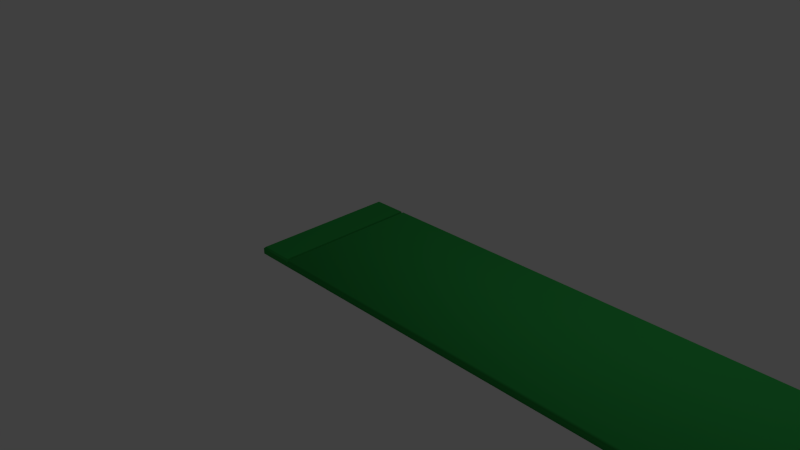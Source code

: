 # Source: sidewalk_8x.blend  (saved by Blender 2.76.0; exported with 4.5.12 LTS)
import bpy
from mathutils import Matrix  # noqa: F401  (used for matrix-valued properties, if any)

bpy.ops.wm.read_factory_settings(use_empty=True)
scene = bpy.context.scene
scene.name = 'Scene'

# ---- collections
col_collection_1 = bpy.data.collections.new('Collection 1'); scene.collection.children.link(col_collection_1)

# ---- materials (node trees are filled in below, after node groups)
mat_default = bpy.data.materials.new('Default')
mat_default.alpha_threshold = 0.0
mat_default.use_transparent_shadow = False
mat_default.diffuse_color = (0.02723, 0.3241, 0.06144, 1.0)
mat_default.specular_color = (0.2, 0.2, 0.2)
mat_default.roughness = 0.5
mat_default.specular_intensity = 1.0

# ---- material node trees

# ---- world
world_world = bpy.data.worlds.new('World'); scene.world = world_world
world_world.color = (0.05088, 0.05088, 0.05088)
world_world.use_sun_shadow = False
world_world.sun_shadow_jitter_overblur = 0.0
world_world.cycles.sampling_method = 'MANUAL'
world_world.cycles.sample_map_resolution = 256

# ---- cameras
cam_camera = bpy.data.cameras.new('Camera')
cam_camera.clip_end = 100.0
cam_camera.lens = 35.0
cam_camera.sensor_width = 32.0
cam_camera.sensor_height = 18.0
cam_camera.ortho_scale = 7.314
cam_camera.dof.focus_distance = 0.0
cam_camera.dof.aperture_fstop = 128.0

# ---- lights
light_lamp = bpy.data.lights.new('Lamp', 'POINT')
light_lamp.transmission_factor = 0.0
light_lamp.cutoff_distance = 30.0
light_lamp.energy = 100.0
light_lamp.shadow_buffer_clip_start = 1.001
light_lamp.shadow_soft_size = 0.1
light_lamp.shadow_maximum_resolution = 0.006
light_lamp.use_absolute_resolution = True
light_lamp.cycles.use_multiple_importance_sampling = False

# ---- meshes
me_default = bpy.data.meshes.new('Default')
me_default.from_pydata([(6.457, 0.0, 1.0), (6.486, 0.0, 1.0), (6.457, 0.0, -1.0), (6.486, 0.0, -1.0), (-1.0, 0.0, 1.0), (-1.0, 0.0, -1.0), (6.519, 0.0, -1.0), (6.514, 0.0, -1.0), (6.519, 0.0, 1.0), (6.514, 0.0, 1.0), (-0.4863, 0.0, 1.0), (-0.4574, 0.0, 1.0), (-0.4863, 0.0, -1.0), (-0.4574, 0.0, -1.0), (-0.5137, 0.0, -1.0), (-0.5186, 0.0, -1.0), (-0.5137, 0.0, 1.0), (-0.5186, 0.0, 1.0), (7.0, 0.0, -1.0), (7.0, 0.0, 1.0), (-0.9789, 0.1, 0.9789), (-1.0, 0.07887, 1.0), (-0.9789, 0.1, -0.9789), (-1.0, 0.07887, -1.0), (-0.5315, 0.0502, 1.0), (-0.5137, 0.07133, 0.9789), (-0.5315, 0.0502, -1.0), (-0.5137, 0.07133, -0.9789), (-0.5186, 0.1, -0.9789), (-0.5364, 0.07887, -1.0), (-0.5364, 0.07887, 1.0), (-0.5186, 0.1, 0.9789), (-0.4863, 0.07133, 0.9789), (-0.4685, 0.0502, 1.0), (-0.4814, 0.1, 0.9789), (-0.4636, 0.07887, 1.0), (-0.4685, 0.0502, -1.0), (-0.4863, 0.07133, -0.9789), (-0.4814, 0.1, -0.9789), (-0.4636, 0.07887, -1.0), (7.0, 0.07887, 1.0), (6.979, 0.1, 0.9789), (7.0, 0.07887, -1.0), (6.979, 0.1, -0.9789), (6.468, 0.0502, 1.0), (6.486, 0.07133, 0.9789), (6.468, 0.0502, -1.0), (6.486, 0.07133, -0.9789), (6.481, 0.1, -0.9789), (6.464, 0.07887, -1.0), (6.464, 0.07887, 1.0), (6.481, 0.1, 0.9789), (6.514, 0.07133, 0.9789), (6.532, 0.0502, 1.0), (6.519, 0.1, 0.9789), (6.536, 0.07887, 1.0), (6.532, 0.0502, -1.0), (6.514, 0.07133, -0.9789), (6.519, 0.1, -0.9789), (6.536, 0.07887, -1.0)], [], [(4, 21, 23, 5), (25, 32, 37, 27), (24, 30, 17, 16), (15, 5, 23, 29), (33, 10, 11, 35), (26, 36, 12, 14), (36, 39, 13, 12), (10, 12, 13, 11), (14, 16, 17, 15), (37, 32, 34, 38), (14, 12, 10, 16), (33, 24, 16, 10), (28, 22, 20, 31), (26, 14, 15, 29), (17, 4, 5, 15), (21, 4, 17, 30), (25, 27, 28, 31), (37, 38, 39, 36), (27, 37, 36, 26), (22, 28, 29, 23), (21, 30, 31, 20), (33, 35, 34, 32), (26, 29, 28, 27), (25, 31, 30, 24), (20, 22, 23, 21), (24, 33, 32, 25), (45, 52, 57, 47), (44, 50, 0, 1), (53, 9, 8, 55), (46, 56, 7, 3), (56, 59, 6, 7), (9, 7, 6, 8), (3, 1, 0, 2), (57, 52, 54, 58), (3, 7, 9, 1), (53, 44, 1, 9), (43, 58, 54, 41), (18, 6, 59, 42), (46, 3, 2, 49), (19, 8, 6, 18), (40, 19, 18, 42), (45, 47, 48, 51), (57, 58, 59, 56), (47, 57, 56, 46), (41, 54, 55, 40), (53, 55, 54, 52), (40, 42, 43, 41), (46, 49, 48, 47), (42, 59, 58, 43), (45, 51, 50, 44), (44, 53, 52, 45), (55, 8, 19, 40), (35, 11, 0, 50), (11, 13, 2, 0), (13, 39, 49, 2), (57, 39, 38, 58), (34, 35, 50, 51), (38, 34, 51, 48)])
me_default.polygons.foreach_set('use_smooth', [True] * 58)
_k = set([(0, 1), (1, 9), (2, 3), (3, 7), (4, 5), (4, 17), (4, 21), (5, 15), (5, 23), (6, 7), (6, 18), (8, 9), (8, 19), (10, 11), (10, 16), (12, 13), (12, 14), (14, 15), (16, 17), (18, 19), (18, 42), (19, 40), (20, 22), (20, 31), (21, 23), (21, 30), (22, 28), (23, 29), (24, 30), (24, 33), (25, 27), (25, 31), (25, 32), (26, 29), (26, 36), (27, 28), (27, 37), (28, 31), (32, 34), (32, 37), (33, 35), (34, 38), (36, 39), (37, 38), (40, 42), (40, 55), (41, 43), (41, 54), (42, 59), (43, 58), (44, 50), (44, 53), (45, 47), (45, 51), (45, 52), (46, 49), (46, 56), (47, 48), (47, 57), (48, 51), (52, 54), (52, 57), (53, 55), (54, 58), (56, 59), (57, 58)])
me_default.attributes.new('sharp_edge', 'BOOLEAN', 'EDGE').data.foreach_set('value', [ (min(e.vertices), max(e.vertices)) in _k for e in me_default.edges])
_uv = me_default.uv_layers.new(name='UVMap')
_uv.uv.foreach_set('vector', [0.5, 0.0, 0.5, 0.2629, 0.25, 0.2629, 0.25, 0.0, 0.4974, 0.4954, 0.4974, 0.5046, 0.2526, 0.5046, 0.2526, 0.4954, 0.7538, 0.4895, 0.7836, 0.4879, 0.75, 0.4938, 0.75, 0.4954, 0.0, 0.4938, 0.0, 0.3333, 0.1972, 0.3333, 0.1972, 0.4879, 0.7538, 0.5105, 0.75, 0.5046, 0.75, 0.5062, 0.7836, 0.5121, 0.1759, 0.4895, 0.1759, 0.5105, 0.0, 0.5046, 0.0, 0.4954, -0.003769, 0.5105, -0.03356, 0.5121, 0.0, 0.5062, 0.0, 0.5046, 0.75, 0.5046, 1.0, 0.5046, 1.0, 0.5062, 0.75, 0.5062, 1.0, 0.4954, 0.75, 0.4954, 0.75, 0.4938, 1.0, 0.4938, 0.2526, 0.5046, 0.4974, 0.5046, 0.4974, 0.5062, 0.2526, 0.5062, 1.0, 0.4954, 1.0, 0.5046, 0.75, 0.5046, 0.75, 0.4954, 0.5741, 0.5105, 0.5741, 0.4895, 0.75, 0.4954, 0.75, 0.5046, 0.2526, 0.4938, 0.2526, 0.3404, 0.4974, 0.3404, 0.4974, 0.4938, -0.003769, 0.4895, 0.0, 0.4954, 0.0, 0.4938, -0.03356, 0.4879, 0.75, 0.4938, 0.75, 0.3333, 1.0, 0.3333, 1.0, 0.4938, 0.5528, 0.3333, 0.75, 0.3333, 0.75, 0.4938, 0.5528, 0.4879, 0.4974, 0.4954, 0.2526, 0.4954, 0.2526, 0.4938, 0.4974, 0.4938, 0.2526, 0.5046, 0.2526, 0.5062, -0.03356, 0.5121, -0.003769, 0.5105, 0.2526, 0.4954, 0.2526, 0.5046, 0.1759, 0.5105, 0.1759, 0.4895, 0.2526, 0.3404, 0.2526, 0.4938, 0.1972, 0.4879, 0.1972, 0.3333, 0.5528, 0.3333, 0.5528, 0.4879, 0.4974, 0.4938, 0.4974, 0.3404, 0.7538, 0.5105, 0.7836, 0.5121, 0.4974, 0.5062, 0.4974, 0.5046, -0.003769, 0.4895, -0.03356, 0.4879, 0.2526, 0.4938, 0.2526, 0.4954, 0.4974, 0.4954, 0.4974, 0.4938, 0.7836, 0.4879, 0.7538, 0.4895, 0.4974, 0.3404, 0.2526, 0.3404, 0.25, 0.2629, 0.5, 0.2629, 0.5741, 0.4895, 0.5741, 0.5105, 0.4974, 0.5046, 0.4974, 0.4954, 0.4974, 0.4954, 0.4974, 0.5046, 0.2526, 0.5046, 0.2526, 0.4954, 0.7538, 0.4895, 0.7836, 0.4879, 0.75, 0.4938, 0.75, 0.4954, 0.7538, 0.5105, 0.75, 0.5046, 0.75, 0.5062, 0.7836, 0.5121, 0.1759, 0.4895, 0.1759, 0.5105, 0.0, 0.5046, 0.0, 0.4954, -0.003769, 0.5105, -0.03356, 0.5121, 0.0, 0.5062, 0.0, 0.5046, 0.75, 0.5046, 1.0, 0.5046, 1.0, 0.5062, 0.75, 0.5062, 1.0, 0.4954, 0.75, 0.4954, 0.75, 0.4938, 1.0, 0.4938, 0.2526, 0.5046, 0.4974, 0.5046, 0.4974, 0.5062, 0.2526, 0.5062, 1.0, 0.4954, 1.0, 0.5046, 0.75, 0.5046, 0.75, 0.4954, 0.5741, 0.5105, 0.5741, 0.4895, 0.75, 0.4954, 0.75, 0.5046, 0.2526, 0.6596, 0.2526, 0.5062, 0.4974, 0.5062, 0.4974, 0.6596, 0.0, 0.6667, 0.0, 0.5062, 0.1972, 0.5121, 0.1972, 0.6667, -0.003769, 0.4895, 0.0, 0.4954, 0.0, 0.4938, -0.03356, 0.4879, 0.75, 0.6667, 0.75, 0.5062, 1.0, 0.5062, 1.0, 0.6667, 0.5, 0.7371, 0.5, 1.0, 0.25, 1.0, 0.25, 0.7371, 0.4974, 0.4954, 0.2526, 0.4954, 0.2526, 0.4938, 0.4974, 0.4938, 0.2526, 0.5046, 0.2526, 0.5062, -0.03356, 0.5121, -0.003769, 0.5105, 0.2526, 0.4954, 0.2526, 0.5046, 0.1759, 0.5105, 0.1759, 0.4895, 0.4974, 0.6596, 0.4974, 0.5062, 0.5528, 0.5121, 0.5528, 0.6667, 0.7538, 0.5105, 0.7836, 0.5121, 0.4974, 0.5062, 0.4974, 0.5046, 0.5, 0.7371, 0.25, 0.7371, 0.2526, 0.6596, 0.4974, 0.6596, -0.003769, 0.4895, -0.03356, 0.4879, 0.2526, 0.4938, 0.2526, 0.4954, 0.1972, 0.6667, 0.1972, 0.5121, 0.2526, 0.5062, 0.2526, 0.6596, 0.4974, 0.4954, 0.4974, 0.4938, 0.7836, 0.4879, 0.7538, 0.4895, 0.5741, 0.4895, 0.5741, 0.5105, 0.4974, 0.5046, 0.4974, 0.4954, 0.5528, 0.5121, 0.75, 0.5062, 0.75, 0.6667, 0.5528, 0.6667, 0.0, 0.0, 0.75, 0.5062, 0.0, 0.0, 0.7836, 0.4879, 0.75, 0.5062, 1.0, 0.5062, 0.0, 0.0, 0.75, 0.4938, 1.0, 0.5062, -0.03356, 0.5121, 0.0, 0.0, 0.0, 0.4938, 0.0, 0.0, 0.2526, 0.5062, 0.0, 0.0, 0.2526, 0.5046, 0.0, 0.0, 0.7836, 0.5121, 0.7836, 0.4879, 0.4974, 0.4938, 0.0, 0.0, 0.4974, 0.5062, 0.4974, 0.4938, 0.2526, 0.4938])
me_default.materials.append(mat_default)
me_default.use_remesh_preserve_volume = False
me_default.use_remesh_preserve_attributes = False
me_default.use_mirror_vertex_groups = False
me_default.update()
me_default.normals_split_custom_set([tuple(v) for v in zip(*[iter([-1.0, 0.0, 0.0, -1.0, 0.0, 0.0, -1.0, 0.0, 0.0, -1.0, 0.0, 0.0, 0.0, 1.0, 0.0, 0.0, 1.0, 0.0, 0.0, 1.0, 0.0, 0.0, 1.0, 0.0, 0.0, 0.0, 1.0, 0.0, 0.0, 1.0, 0.0, 0.0, 1.0, 0.0, 0.0, 1.0, 0.0, 0.0, -1.0, 0.0, 0.0, -1.0, 0.0, 0.0, -1.0, 0.0, 0.0, -1.0, 0.0, 0.0, 1.0, 0.0, 0.0, 1.0, 0.0, -0.7071, 0.7071, -0.2804, 0.3322, 0.9006, 0.0, 0.0, -1.0, 0.0, 0.0, -1.0, 0.0, 0.0, -1.0, 0.0, 0.0, -1.0, 0.0, 0.0, -1.0, 0.0, 0.0, -1.0, 0.0, -0.7071, -0.7071, 0.0, 0.0, -1.0, 0.0, -1.0, 0.0, 0.0, -1.0, 0.0, 0.0, -0.7071, -0.7071, 0.0, -0.7071, 0.7071, 0.0, -1.0, 0.0, 0.0, -1.0, 0.0, 0.0, -1.0, 0.0, 0.0, -1.0, 0.0, -0.9858, 0.1679, 0.0, -0.9858, 0.1679, 0.0, -0.9858, 0.1679, 0.0, -0.9858, 0.1679, 0.0, 0.0, -1.0, 0.0, 0.0, -1.0, 0.0, 0.0, -1.0, 0.0, 0.0, -1.0, 0.0, 0.0, 0.0, 1.0, 0.0, 0.0, 1.0, 0.0, 0.0, 1.0, 0.0, 0.0, 1.0, 0.0, 1.0, 0.0, 0.0, 1.0, 0.0, 0.0, 1.0, 0.0, 0.0, 1.0, 0.0, 0.0, 0.0, -1.0, 0.0, 0.0, -1.0, 0.0, 0.0, -1.0, 0.0, 0.0, -1.0, 0.0, -1.0, 0.0, 0.0, -1.0, 0.0, 0.0, -1.0, 0.0, 0.0, -1.0, 0.0, 0.0, 0.0, 1.0, 0.0, 0.0, 1.0, 0.0, 0.0, 1.0, 0.0, 0.0, 1.0, 0.9858, 0.1679, 0.0, 0.9858, 0.1679, 0.0, 0.9858, 0.1679, 0.0, 0.9858, 0.1679, 0.0, -0.3916, 0.464, -0.7946, -0.3776, 0.2767, -0.8836, -0.3777, 0.2767, -0.8836, -0.3916, 0.464, -0.7946, 0.3916, 0.464, -0.7946, -0.3916, 0.464, -0.7946, -0.3916, 0.464, -0.7946, 0.3916, 0.464, -0.7946, -0.4082, 0.8165, -0.4082, 0.3916, 0.464, -0.7946, 0.3916, 0.464, -0.7946, -0.4082, 0.8165, -0.4082, -0.4082, 0.8165, 0.4082, 0.3916, 0.464, 0.7946, 0.3916, 0.464, 0.7946, -0.4082, 0.8165, 0.4082, -0.3916, 0.464, 0.7946, -0.2804, 0.3322, 0.9006, -0.2465, 0.8301, 0.5002, -0.3916, 0.464, 0.7946, 0.3916, 0.464, -0.7946, 0.3916, 0.464, -0.7946, 0.3916, 0.464, -0.7946, 0.3916, 0.464, -0.7946, 0.3916, 0.464, 0.7946, 0.3916, 0.464, 0.7946, 0.3916, 0.464, 0.7946, 0.3916, 0.464, 0.7946, -0.4082, 0.8165, 0.4082, -0.4082, 0.8165, -0.4082, -0.4082, 0.8165, -0.4082, -0.4082, 0.8165, 0.4082, 0.3916, 0.464, 0.7946, -0.3916, 0.464, 0.7946, -0.3916, 0.464, 0.7946, 0.3916, 0.464, 0.7946, 0.0, 1.0, 0.0, 0.0, 1.0, 0.0, 0.0, 1.0, 0.0, 0.0, 1.0, 0.0, 0.0, 0.0, 1.0, 0.2804, 0.3322, 0.9006, 0.0, -0.7071, 0.7071, 0.0, 0.0, 1.0, 0.0, 0.0, 1.0, 0.0, 0.0, 1.0, 0.0, 0.0, 1.0, 0.0, 0.0, 1.0, 0.0, 0.0, -1.0, 0.0, 0.0, -1.0, 0.0, 0.0, -1.0, 0.0, 0.0, -1.0, 0.0, 0.0, -1.0, 0.0, 0.0, -1.0, 0.0, 0.0, -1.0, 0.0, 0.0, -1.0, 0.0, -1.0, 0.0, 0.0, -1.0, 0.0, 0.0, -1.0, 0.0, 0.0, -1.0, 0.0, 0.0, -1.0, 0.0, 0.0, -1.0, 0.0, 0.0, -0.7071, 0.7071, 0.0, -0.7071, -0.7071, -0.9858, 0.1679, 0.0, -0.9858, 0.1679, 0.0, -0.9858, 0.1679, 0.0, -0.9858, 0.1679, 0.0, 0.0, -1.0, 0.0, 0.0, -1.0, 0.0, 0.0, -1.0, 0.0, 0.0, -1.0, 0.0, 0.0, 0.0, 1.0, 0.0, 0.0, 1.0, 0.0, 0.0, 1.0, 0.0, 0.0, 1.0, 0.0, 1.0, 0.0, 0.0, 1.0, 0.0, 0.0, 1.0, 0.0, 0.0, 1.0, 0.0, 0.0, 0.0, -1.0, 0.0, 0.0, -1.0, 0.0, 0.0, -1.0, 0.0, 0.0, -1.0, 0.0, 0.0, -1.0, 0.0, 0.0, -1.0, 0.0, -0.7071, -0.7071, 0.0, 0.0, -1.0, 0.0, -1.0, 0.0, 0.0, -1.0, 0.0, 0.0, -1.0, 0.0, 0.0, -1.0, 0.0, 1.0, 0.0, 0.0, 1.0, 0.0, 0.0, 1.0, 0.0, 0.0, 1.0, 0.0, 0.0, 0.9858, 0.1679, 0.0, 0.9858, 0.1679, 0.0, 0.9858, 0.1679, 0.0, 0.9858, 0.1679, 0.0, -0.3916, 0.464, -0.7946, -0.3916, 0.464, -0.7946, -0.3916, 0.464, -0.7946, -0.3916, 0.464, -0.7946, 0.3916, 0.464, -0.7946, -0.3916, 0.464, -0.7946, -0.3916, 0.464, -0.7946, 0.3916, 0.464, -0.7946, 0.4082, 0.8165, 0.4082, -0.3916, 0.464, 0.7946, -0.3916, 0.464, 0.7946, 0.4082, 0.8165, 0.4082, -0.3916, 0.464, 0.7946, -0.3916, 0.464, 0.7946, -0.3916, 0.464, 0.7946, -0.3916, 0.464, 0.7946, 0.4082, 0.8165, 0.4082, 0.4082, 0.8165, -0.4082, 0.4082, 0.8165, -0.4082, 0.4082, 0.8165, 0.4082, 0.3916, 0.464, -0.7946, 0.6971, 0.1187, -0.7071, 0.6971, 0.1187, -0.7071, 0.3916, 0.464, -0.7946, 0.4082, 0.8165, -0.4082, -0.3916, 0.464, -0.7946, -0.3916, 0.464, -0.7946, 0.4082, 0.8165, -0.4082, 0.3916, 0.464, 0.7946, 0.2465, 0.8301, 0.5002, 0.2804, 0.3322, 0.9006, 0.3916, 0.464, 0.7946, 0.3916, 0.464, 0.7946, -0.3916, 0.464, 0.7946, -0.3916, 0.464, 0.7946, 0.3916, 0.464, 0.7946, 0.0, 0.0, 1.0, 0.0, 0.0, 1.0, 0.0, 0.0, 1.0, 0.0, 0.0, 1.0, -0.2804, 0.3322, 0.9006, 0.0, -0.7071, 0.7071, 0.0, -0.7071, 0.7071, 0.2804, 0.3322, 0.9006, 0.0, -0.7071, 0.7071, 0.0, -0.7071, -0.7071, 0.0, -0.7071, -0.7071, 0.0, -0.7071, 0.7071, 0.0, -0.7071, -0.7071, 0.0, 0.0, -1.0, 0.0, 0.0, -1.0, 0.0, -0.7071, -0.7071, 0.001602, 0.391, -0.9204, -0.3777, 0.2767, -0.8836, -0.3776, 0.2767, -0.8836, 0.001602, 0.391, -0.9204, -0.2465, 0.8301, 0.5002, -0.2804, 0.3322, 0.9006, 0.2804, 0.3322, 0.9006, 0.2465, 0.8301, 0.5002, 0.0, 1.0, 0.0, -0.2465, 0.8301, 0.5002, 0.2465, 0.8301, 0.5002, 0.0, 1.0, 0.0])] * 3)])

# ---- objects
ob_default = bpy.data.objects.new('Default', me_default)
ob_lamp = bpy.data.objects.new('Lamp', light_lamp)
ob_camera = bpy.data.objects.new('Camera', cam_camera)

# ---- transforms, parenting, visibility, modifiers, constraints
ob_default.location = (0.0, 0.0, 0.0)
ob_default.rotation_euler = (1.571, -0.0, 0.0)
ob_default.lineart.crease_threshold = 0.0
ob_lamp.location = (4.076, 1.005, 5.904)
ob_lamp.rotation_euler = (0.6503, 0.05522, 1.866)
ob_lamp.lock_rotations_4d = False
ob_lamp.empty_display_type = 'ARROWS'
ob_lamp.color = (0.0, 0.0, 0.0, 0.0)
ob_lamp.lineart.crease_threshold = 0.0
ob_camera.location = (7.481, -6.508, 5.344)
ob_camera.rotation_euler = (1.109, 0.01082, 0.8149)
ob_camera.lock_rotations_4d = False
ob_camera.empty_display_type = 'ARROWS'
ob_camera.color = (0.0, 0.0, 0.0, 0.0)
ob_camera.display_type = 'WIRE'
ob_camera.lineart.crease_threshold = 0.0

# ---- collection membership
col_collection_1.objects.link(ob_default)
col_collection_1.objects.link(ob_lamp)
col_collection_1.objects.link(ob_camera)

# ---- scene / render settings (as saved in the file)
scene.camera = ob_camera
scene.frame_start = 1; scene.frame_end = 250; scene.frame_set(1)
scene.render.engine = 'BLENDER_EEVEE_NEXT'
scene.render.resolution_percentage = 50
scene.render.dither_intensity = 0.0
scene.cycles.use_denoising = False
scene.cycles.samples = 10
scene.cycles.sampling_pattern = 'TABULATED_SOBOL'
scene.cycles.light_sampling_threshold = 0.0
scene.cycles.use_adaptive_sampling = False
scene.cycles.use_light_tree = False
scene.cycles.blur_glossy = 0.0
scene.cycles.pixel_filter_type = 'GAUSSIAN'
scene.cycles.sample_clamp_indirect = 0.0
scene.view_settings.view_transform = 'Standard'
bpy.context.view_layer.update()
